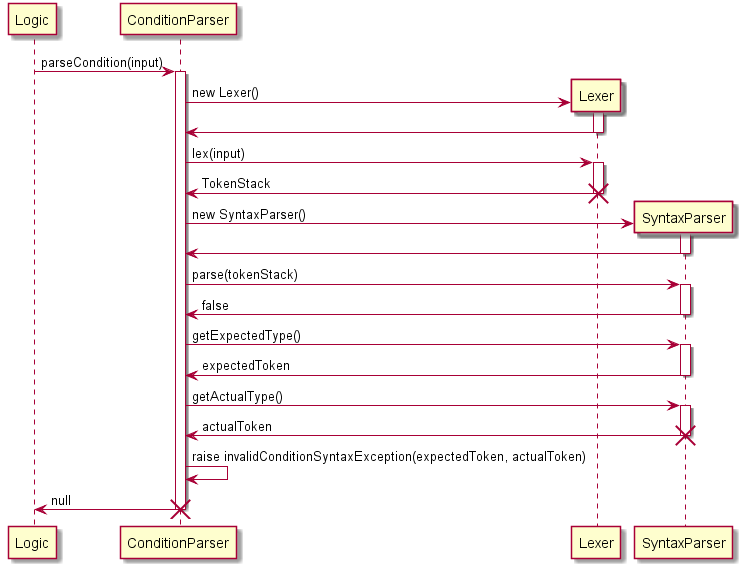

The diagram above was rendered by PlantUML. Its source (embedded in the PNG):
@startuml
Logic -> ConditionParser : parseCondition(input)
activate ConditionParser

create Lexer
ConditionParser -> Lexer : new Lexer()
activate Lexer
Lexer -> ConditionParser
deactivate Lexer

ConditionParser -> Lexer : lex(input)
activate Lexer

Lexer -> ConditionParser : TokenStack
destroy Lexer

create SyntaxParser
ConditionParser -> SyntaxParser : new SyntaxParser()
activate SyntaxParser
SyntaxParser -> ConditionParser
deactivate SyntaxParser

ConditionParser -> SyntaxParser : parse(tokenStack)
activate SyntaxParser

SyntaxParser -> ConditionParser : false
deactivate SyntaxParser

ConditionParser -> SyntaxParser : getExpectedType()
activate SyntaxParser

SyntaxParser -> ConditionParser : expectedToken
deactivate SyntaxParser

ConditionParser -> SyntaxParser : getActualType()
activate SyntaxParser

SyntaxParser -> ConditionParser : actualToken
destroy SyntaxParser

ConditionParser -> ConditionParser : raise invalidConditionSyntaxException(expectedToken, actualToken)
ConditionParser -> Logic : null

destroy ConditionParser

@enduml